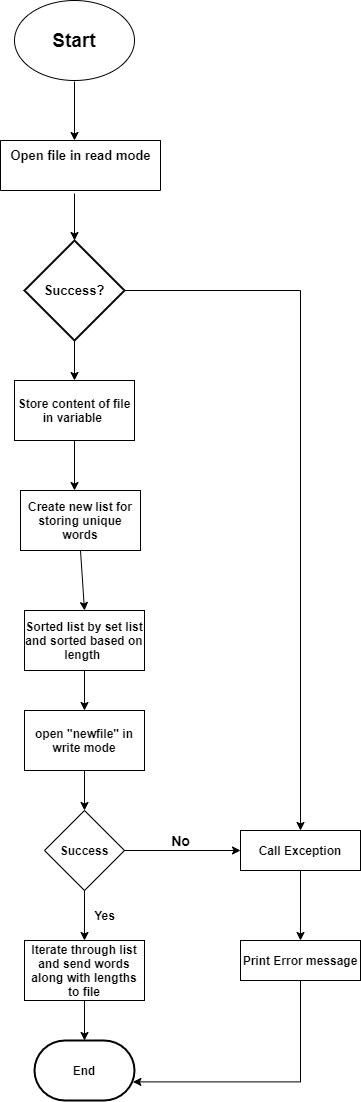

The diagram above was exported from draw.io. Its source (the exported page's mxGraphModel, read from the mxfile embedded in the PNG):
<mxGraphModel dx="1038" dy="521" grid="1" gridSize="10" guides="1" tooltips="1" connect="1" arrows="1" fold="1" page="1" pageScale="1" pageWidth="827" pageHeight="1169" math="0" shadow="0">
  <root>
    <mxCell id="0" />
    <mxCell id="1" parent="0" />
    <mxCell id="2eFt6mu4m9n_SLjcaxnw-1" value="&lt;h3 style=&quot;font-size: 19px&quot;&gt;Start&lt;/h3&gt;" style="ellipse;whiteSpace=wrap;html=1;" parent="1" vertex="1">
      <mxGeometry x="354" y="30" width="120" height="80" as="geometry" />
    </mxCell>
    <mxCell id="2eFt6mu4m9n_SLjcaxnw-3" value="" style="swimlane;startSize=0;" parent="1" vertex="1">
      <mxGeometry x="340" y="170" width="160" height="50" as="geometry" />
    </mxCell>
    <mxCell id="2eFt6mu4m9n_SLjcaxnw-8" value="&lt;h4&gt;&lt;font style=&quot;font-size: 13px&quot;&gt;Open file in read mode&lt;/font&gt;&lt;/h4&gt;" style="text;html=1;align=center;verticalAlign=middle;resizable=0;points=[];autosize=1;strokeColor=none;fillColor=none;" parent="2eFt6mu4m9n_SLjcaxnw-3" vertex="1">
      <mxGeometry y="-10" width="160" height="50" as="geometry" />
    </mxCell>
    <mxCell id="2eFt6mu4m9n_SLjcaxnw-9" value="" style="endArrow=classic;html=1;" parent="1" edge="1">
      <mxGeometry width="50" height="50" relative="1" as="geometry">
        <mxPoint x="414" y="111" as="sourcePoint" />
        <mxPoint x="414" y="170" as="targetPoint" />
      </mxGeometry>
    </mxCell>
    <mxCell id="LoS6oUliMuyZ1usw_HbX-8" style="edgeStyle=orthogonalEdgeStyle;rounded=0;orthogonalLoop=1;jettySize=auto;html=1;exitX=1;exitY=0.5;exitDx=0;exitDy=0;exitPerimeter=0;entryX=0.5;entryY=0;entryDx=0;entryDy=0;" edge="1" parent="1" source="2eFt6mu4m9n_SLjcaxnw-11" target="LoS6oUliMuyZ1usw_HbX-9">
      <mxGeometry relative="1" as="geometry">
        <mxPoint x="640" y="840" as="targetPoint" />
      </mxGeometry>
    </mxCell>
    <mxCell id="2eFt6mu4m9n_SLjcaxnw-11" value="&lt;h5 style=&quot;font-size: 13px&quot;&gt;Success?&lt;/h5&gt;" style="strokeWidth=2;html=1;shape=mxgraph.flowchart.decision;whiteSpace=wrap;" parent="1" vertex="1">
      <mxGeometry x="364" y="270" width="100" height="100" as="geometry" />
    </mxCell>
    <mxCell id="2eFt6mu4m9n_SLjcaxnw-12" value="" style="endArrow=classic;html=1;entryX=0.5;entryY=0;entryDx=0;entryDy=0;entryPerimeter=0;" parent="1" target="2eFt6mu4m9n_SLjcaxnw-11" edge="1">
      <mxGeometry width="50" height="50" relative="1" as="geometry">
        <mxPoint x="414" y="223" as="sourcePoint" />
        <mxPoint x="440" y="160" as="targetPoint" />
      </mxGeometry>
    </mxCell>
    <mxCell id="2eFt6mu4m9n_SLjcaxnw-19" value="&lt;h4&gt;Store content of file in variable&amp;nbsp;&lt;/h4&gt;" style="rounded=0;whiteSpace=wrap;html=1;" parent="1" vertex="1">
      <mxGeometry x="354" y="410" width="120" height="60" as="geometry" />
    </mxCell>
    <mxCell id="2eFt6mu4m9n_SLjcaxnw-20" value="" style="endArrow=classic;html=1;exitX=0.5;exitY=1;exitDx=0;exitDy=0;exitPerimeter=0;entryX=0.5;entryY=0;entryDx=0;entryDy=0;" parent="1" source="2eFt6mu4m9n_SLjcaxnw-11" target="2eFt6mu4m9n_SLjcaxnw-19" edge="1">
      <mxGeometry width="50" height="50" relative="1" as="geometry">
        <mxPoint x="390" y="370" as="sourcePoint" />
        <mxPoint x="420" y="410" as="targetPoint" />
      </mxGeometry>
    </mxCell>
    <mxCell id="Kwp1IeMuFL61qy47KjNO-1" value="&lt;h4&gt;Create new list for storing unique words&lt;/h4&gt;" style="rounded=0;whiteSpace=wrap;html=1;" parent="1" vertex="1">
      <mxGeometry x="360" y="520" width="120" height="60" as="geometry" />
    </mxCell>
    <mxCell id="Kwp1IeMuFL61qy47KjNO-2" value="" style="endArrow=classic;html=1;" parent="1" edge="1">
      <mxGeometry width="50" height="50" relative="1" as="geometry">
        <mxPoint x="414" y="470" as="sourcePoint" />
        <mxPoint x="414" y="520" as="targetPoint" />
      </mxGeometry>
    </mxCell>
    <mxCell id="Kwp1IeMuFL61qy47KjNO-3" value="&lt;h4&gt;Sorted list by set list&lt;br&gt;and sorted based on length&amp;nbsp;&lt;/h4&gt;" style="rounded=0;whiteSpace=wrap;html=1;" parent="1" vertex="1">
      <mxGeometry x="364" y="640" width="120" height="60" as="geometry" />
    </mxCell>
    <mxCell id="Kwp1IeMuFL61qy47KjNO-4" value="" style="endArrow=classic;html=1;entryX=0.5;entryY=0;entryDx=0;entryDy=0;" parent="1" target="Kwp1IeMuFL61qy47KjNO-3" edge="1">
      <mxGeometry width="50" height="50" relative="1" as="geometry">
        <mxPoint x="420" y="580" as="sourcePoint" />
        <mxPoint x="416" y="638" as="targetPoint" />
      </mxGeometry>
    </mxCell>
    <mxCell id="Kwp1IeMuFL61qy47KjNO-5" value="&lt;h4&gt;open &quot;newfile&quot; in write mode&lt;/h4&gt;" style="rounded=0;whiteSpace=wrap;html=1;" parent="1" vertex="1">
      <mxGeometry x="364" y="740" width="120" height="60" as="geometry" />
    </mxCell>
    <mxCell id="Kwp1IeMuFL61qy47KjNO-6" value="" style="endArrow=classic;html=1;exitX=0.5;exitY=1;exitDx=0;exitDy=0;" parent="1" source="Kwp1IeMuFL61qy47KjNO-3" edge="1">
      <mxGeometry width="50" height="50" relative="1" as="geometry">
        <mxPoint x="390" y="630" as="sourcePoint" />
        <mxPoint x="424" y="740" as="targetPoint" />
      </mxGeometry>
    </mxCell>
    <mxCell id="LoS6oUliMuyZ1usw_HbX-1" value="&lt;h4&gt;Success&lt;/h4&gt;" style="rhombus;whiteSpace=wrap;html=1;" vertex="1" parent="1">
      <mxGeometry x="384" y="840" width="80" height="80" as="geometry" />
    </mxCell>
    <mxCell id="LoS6oUliMuyZ1usw_HbX-2" value="" style="endArrow=classic;html=1;exitX=0.5;exitY=1;exitDx=0;exitDy=0;entryX=0.5;entryY=0;entryDx=0;entryDy=0;" edge="1" parent="1" source="Kwp1IeMuFL61qy47KjNO-5" target="LoS6oUliMuyZ1usw_HbX-1">
      <mxGeometry width="50" height="50" relative="1" as="geometry">
        <mxPoint x="390" y="940" as="sourcePoint" />
        <mxPoint x="424" y="830" as="targetPoint" />
      </mxGeometry>
    </mxCell>
    <mxCell id="LoS6oUliMuyZ1usw_HbX-4" value="&lt;h4&gt;Iterate through list and send words along with lengths to file&lt;/h4&gt;" style="rounded=0;whiteSpace=wrap;html=1;" vertex="1" parent="1">
      <mxGeometry x="364" y="970" width="120" height="60" as="geometry" />
    </mxCell>
    <mxCell id="LoS6oUliMuyZ1usw_HbX-5" value="" style="endArrow=classic;html=1;exitX=0.5;exitY=1;exitDx=0;exitDy=0;entryX=0.5;entryY=0;entryDx=0;entryDy=0;" edge="1" parent="1" source="LoS6oUliMuyZ1usw_HbX-1" target="LoS6oUliMuyZ1usw_HbX-4">
      <mxGeometry width="50" height="50" relative="1" as="geometry">
        <mxPoint x="390" y="930" as="sourcePoint" />
        <mxPoint x="440" y="880" as="targetPoint" />
      </mxGeometry>
    </mxCell>
    <mxCell id="LoS6oUliMuyZ1usw_HbX-6" value="&lt;h4&gt;End&lt;/h4&gt;" style="strokeWidth=2;html=1;shape=mxgraph.flowchart.terminator;whiteSpace=wrap;" vertex="1" parent="1">
      <mxGeometry x="374" y="1070" width="100" height="60" as="geometry" />
    </mxCell>
    <mxCell id="LoS6oUliMuyZ1usw_HbX-7" value="" style="endArrow=classic;html=1;exitX=0.5;exitY=1;exitDx=0;exitDy=0;entryX=0.5;entryY=0;entryDx=0;entryDy=0;entryPerimeter=0;" edge="1" parent="1" source="LoS6oUliMuyZ1usw_HbX-4" target="LoS6oUliMuyZ1usw_HbX-6">
      <mxGeometry width="50" height="50" relative="1" as="geometry">
        <mxPoint x="390" y="1090" as="sourcePoint" />
        <mxPoint x="440" y="1040" as="targetPoint" />
      </mxGeometry>
    </mxCell>
    <mxCell id="LoS6oUliMuyZ1usw_HbX-15" style="edgeStyle=orthogonalEdgeStyle;rounded=0;orthogonalLoop=1;jettySize=auto;html=1;exitX=0.5;exitY=1;exitDx=0;exitDy=0;entryX=0.5;entryY=0;entryDx=0;entryDy=0;" edge="1" parent="1" source="LoS6oUliMuyZ1usw_HbX-9" target="LoS6oUliMuyZ1usw_HbX-13">
      <mxGeometry relative="1" as="geometry" />
    </mxCell>
    <mxCell id="LoS6oUliMuyZ1usw_HbX-9" value="&lt;h4&gt;Call Exception&lt;/h4&gt;" style="rounded=0;whiteSpace=wrap;html=1;" vertex="1" parent="1">
      <mxGeometry x="580" y="860" width="120" height="40" as="geometry" />
    </mxCell>
    <mxCell id="LoS6oUliMuyZ1usw_HbX-10" value="" style="endArrow=classic;html=1;exitX=1;exitY=0.5;exitDx=0;exitDy=0;entryX=0;entryY=0.5;entryDx=0;entryDy=0;" edge="1" parent="1" source="LoS6oUliMuyZ1usw_HbX-1" target="LoS6oUliMuyZ1usw_HbX-9">
      <mxGeometry width="50" height="50" relative="1" as="geometry">
        <mxPoint x="390" y="870" as="sourcePoint" />
        <mxPoint x="440" y="820" as="targetPoint" />
      </mxGeometry>
    </mxCell>
    <mxCell id="LoS6oUliMuyZ1usw_HbX-11" value="&lt;h3&gt;No&lt;/h3&gt;" style="text;html=1;align=center;verticalAlign=middle;resizable=0;points=[];autosize=1;strokeColor=none;fillColor=none;" vertex="1" parent="1">
      <mxGeometry x="505" y="845" width="30" height="50" as="geometry" />
    </mxCell>
    <mxCell id="LoS6oUliMuyZ1usw_HbX-12" value="&lt;h4&gt;Yes&lt;/h4&gt;" style="text;html=1;align=center;verticalAlign=middle;resizable=0;points=[];autosize=1;strokeColor=none;fillColor=none;" vertex="1" parent="1">
      <mxGeometry x="424" y="920" width="40" height="50" as="geometry" />
    </mxCell>
    <mxCell id="LoS6oUliMuyZ1usw_HbX-16" style="edgeStyle=orthogonalEdgeStyle;rounded=0;orthogonalLoop=1;jettySize=auto;html=1;entryX=0.984;entryY=0.69;entryDx=0;entryDy=0;entryPerimeter=0;" edge="1" parent="1" source="LoS6oUliMuyZ1usw_HbX-13" target="LoS6oUliMuyZ1usw_HbX-6">
      <mxGeometry relative="1" as="geometry">
        <Array as="points">
          <mxPoint x="640" y="1111" />
        </Array>
      </mxGeometry>
    </mxCell>
    <mxCell id="LoS6oUliMuyZ1usw_HbX-13" value="&lt;h4&gt;Print Error message&lt;/h4&gt;" style="rounded=0;whiteSpace=wrap;html=1;" vertex="1" parent="1">
      <mxGeometry x="580" y="970" width="120" height="40" as="geometry" />
    </mxCell>
  </root>
</mxGraphModel>